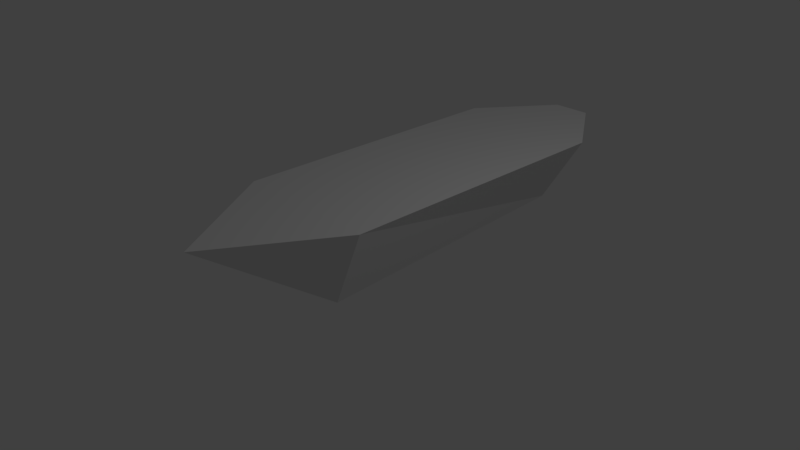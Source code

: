 # Source: boat1.blend  (saved by Blender 2.79.0; exported with 4.5.12 LTS)
import bpy
from mathutils import Matrix  # noqa: F401  (used for matrix-valued properties, if any)

bpy.ops.wm.read_factory_settings(use_empty=True)
scene = bpy.context.scene
scene.name = 'Scene'

# ---- collections
col_collection_1 = bpy.data.collections.new('Collection 1'); scene.collection.children.link(col_collection_1)

# ---- materials (node trees are filled in below, after node groups)
mat_material = bpy.data.materials.new('Material')
mat_material.alpha_threshold = 0.0
mat_material.use_transparent_shadow = False
mat_material.roughness = 0.5
mat_material.line_color = (0.0, 0.0, 0.0, 1.0)

# ---- material node trees

# ---- world
world_world = bpy.data.worlds.new('World'); scene.world = world_world
world_world.color = (0.05088, 0.05088, 0.05088)
world_world.use_sun_shadow = False
world_world.sun_shadow_jitter_overblur = 0.0
world_world.cycles.sampling_method = 'MANUAL'

# ---- cameras
cam_camera = bpy.data.cameras.new('Camera')
cam_camera.clip_end = 100.0
cam_camera.lens = 35.0
cam_camera.sensor_width = 32.0
cam_camera.sensor_height = 18.0
cam_camera.ortho_scale = 7.314
cam_camera.dof.focus_distance = 0.0
cam_camera.dof.aperture_fstop = 128.0

# ---- lights
light_lamp = bpy.data.lights.new('Lamp', 'POINT')
light_lamp.transmission_factor = 0.0
light_lamp.cutoff_distance = 30.0
light_lamp.energy = 100.0
light_lamp.shadow_buffer_clip_start = 1.001
light_lamp.shadow_soft_size = 0.1
light_lamp.shadow_maximum_resolution = 0.006
light_lamp.use_absolute_resolution = True

# ---- meshes
me_cube = bpy.data.meshes.new('Cube')
me_cube.from_pydata([(0.3951, 3.042, -0.00108), (0.5633, -1.0, -0.0619), (-0.4707, -1.013, -0.03879), (-0.473, 3.042, 7.483e-05), (1.0, 3.042, 1.0), (1.002, -1.004, 1.0), (-1.0, -1.0, 1.0), (-1.0, 3.042, 1.0), (0.001378, -2.591, 0.9766), (0.1128, 4.097, 0.6187), (-0.12, 4.097, 0.6225), (0.2951, 4.097, 1.0), (-0.2339, 4.097, 1.0)], [], [(0, 1, 2, 3), (4, 7, 6, 5), (0, 4, 5, 1), (1, 5, 6, 2), (2, 6, 7, 3), (0, 3, 10, 9), (8, 6, 5), (6, 8, 2), (2, 8, 1), (1, 8, 5), (11, 9, 10, 12), (4, 0, 9, 11), (7, 4, 11, 12), (3, 7, 12, 10)])
me_cube.materials.append(mat_material)
me_cube.use_remesh_preserve_volume = False
me_cube.use_remesh_preserve_attributes = False
me_cube.use_mirror_vertex_groups = False
me_cube.update()

# ---- objects
ob_cube = bpy.data.objects.new('Cube', me_cube)
ob_lamp = bpy.data.objects.new('Lamp', light_lamp)
ob_camera = bpy.data.objects.new('Camera', cam_camera)

# ---- transforms, parenting, visibility, modifiers, constraints
ob_cube.location = (0.0, 0.0, 0.0)
ob_cube.lock_rotations_4d = False
ob_cube.empty_display_type = 'ARROWS'
ob_cube.lineart.crease_threshold = 0.0
ob_lamp.location = (4.076, 1.005, 5.904)
ob_lamp.rotation_euler = (0.6503, 0.05522, 1.866)
ob_lamp.lock_rotations_4d = False
ob_lamp.empty_display_type = 'ARROWS'
ob_lamp.color = (0.0, 0.0, 0.0, 0.0)
ob_lamp.lineart.crease_threshold = 0.0
ob_camera.location = (7.481, -6.508, 5.344)
ob_camera.rotation_euler = (1.109, 0.0, 0.8149)
ob_camera.lock_rotations_4d = False
ob_camera.empty_display_type = 'ARROWS'
ob_camera.color = (0.0, 0.0, 0.0, 0.0)
ob_camera.display_type = 'WIRE'
ob_camera.lineart.crease_threshold = 0.0

# ---- collection membership
col_collection_1.objects.link(ob_cube)
col_collection_1.objects.link(ob_lamp)
col_collection_1.objects.link(ob_camera)

# ---- scene / render settings (as saved in the file)
scene.camera = ob_camera
scene.frame_start = 1; scene.frame_end = 250; scene.frame_set(1)
scene.render.engine = 'BLENDER_EEVEE_NEXT'
scene.render.resolution_percentage = 50
scene.render.dither_intensity = 0.0
scene.cycles.use_denoising = False
scene.cycles.samples = 128
scene.cycles.sampling_pattern = 'TABULATED_SOBOL'
scene.cycles.use_adaptive_sampling = False
scene.cycles.use_light_tree = False
scene.cycles.blur_glossy = 0.0
scene.cycles.sample_clamp_indirect = 0.0
scene.view_settings.view_transform = 'Standard'
bpy.context.view_layer.update()
